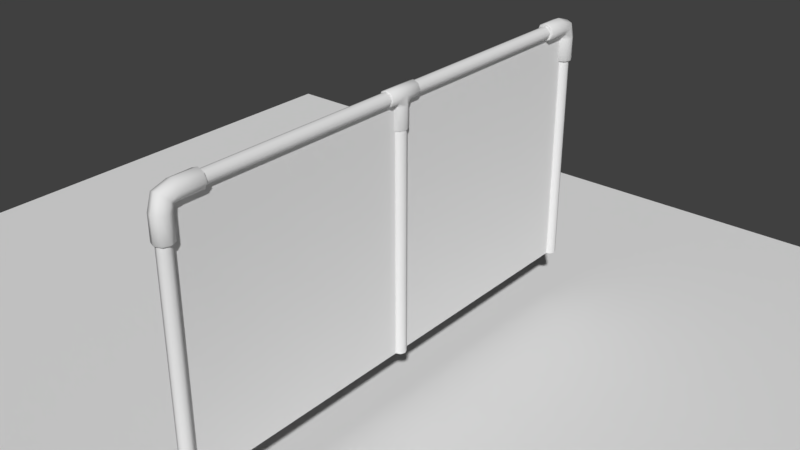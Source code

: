 # Source: WALLFANCEv2.blend  (saved by Blender 2.79.0; exported with 4.5.12 LTS)
import bpy
from mathutils import Matrix  # noqa: F401  (used for matrix-valued properties, if any)

bpy.ops.wm.read_factory_settings(use_empty=True)
scene = bpy.context.scene
scene.name = 'Scene'

# ---- collections
col_collection_1 = bpy.data.collections.new('Collection 1'); scene.collection.children.link(col_collection_1)

# ---- materials (node trees are filled in below, after node groups)
mat_fance_wire = bpy.data.materials.new('fance_wire')
mat_fance_wire.alpha_threshold = 0.0
mat_fance_wire.use_transparent_shadow = False
mat_fance_wire.roughness = 0.5
mat_fance = bpy.data.materials.new('fance')
mat_fance.alpha_threshold = 0.0
mat_fance.use_transparent_shadow = False
mat_fance.roughness = 0.5

# ---- material node trees

# ---- world
world_world = bpy.data.worlds.new('World'); scene.world = world_world
world_world.color = (0.05088, 0.05088, 0.05088)
world_world.use_sun_shadow = False
world_world.sun_shadow_jitter_overblur = 0.0
world_world.cycles.sampling_method = 'MANUAL'

# ---- meshes
me_plane_000 = bpy.data.meshes.new('Plane.000')
me_plane_000.from_pydata([(-1.0, -1.0, 0.0), (1.0, -1.0, 0.0), (-1.0, 1.0, 0.0), (1.0, 1.0, 0.0)], [], [(0, 1, 3, 2)])
me_plane_000.polygons.foreach_set('use_smooth', [True] * 1)
_uv = me_plane_000.uv_layers.new(name='UVMap')
_uv.uv.foreach_set('vector', [0.6905, 0.6905, 0.0281, 0.6905, 0.0281, 0.0281, 0.6905, 0.0281])
me_plane_000.materials.append(mat_fance_wire)
me_plane_000.use_remesh_preserve_volume = False
me_plane_000.use_remesh_preserve_attributes = False
me_plane_000.use_mirror_vertex_groups = False
me_plane_000.use_paint_bone_selection = False
me_plane_000.use_paint_mask = True
me_plane_000.update()
me_plane_004 = bpy.data.meshes.new('Plane.004')
me_plane_004.from_pydata([(-1.0, -1.0, 0.0), (1.0, -1.0, 0.0), (-1.0, 1.0, 0.0), (1.0, 1.0, 0.0)], [], [(0, 1, 3, 2)])
me_plane_004.polygons.foreach_set('use_smooth', [True] * 1)
_uv = me_plane_004.uv_layers.new(name='UVMap')
_uv.uv.foreach_set('vector', [0.6905, 0.6905, 0.0281, 0.6905, 0.0281, 0.0281, 0.6905, 0.0281])
me_plane_004.materials.append(mat_fance_wire)
me_plane_004.use_remesh_preserve_volume = False
me_plane_004.use_remesh_preserve_attributes = False
me_plane_004.use_mirror_vertex_groups = False
me_plane_004.use_paint_bone_selection = False
me_plane_004.use_paint_mask = True
me_plane_004.update()
me_plane_003 = bpy.data.meshes.new('Plane.003')
me_plane_003.from_pydata([(-1.0, -1.0, 0.0), (1.0, -1.0, 0.0), (-1.0, 1.0, 0.0), (1.0, 1.0, 0.0)], [], [(0, 1, 3, 2)])
me_plane_003.use_remesh_preserve_volume = False
me_plane_003.use_remesh_preserve_attributes = False
me_plane_003.use_mirror_vertex_groups = False
me_plane_003.update()
me_plane_002 = bpy.data.meshes.new('Plane.002')
me_plane_002.from_pydata([(0.03006, 0.9246, -3.779e-08), (0.02126, 0.9246, 0.04251), (-2.628e-09, 0.9246, 0.06012), (-0.02126, 0.9246, 0.04251), (-0.03006, 0.9246, -4.83e-08), (-0.02126, 0.9246, -0.04251), (1.673e-09, 0.9246, -0.06012), (0.02126, 0.9246, -0.04251), (-0.03, 0.9399, -4.371e-08), (0.03, 0.9399, -3.846e-08), (0.03, 0.9575, 0.04251), (-0.03, 0.9575, 0.04251), (-1.314e-09, 1.0, 0.06012), (1.314e-09, 1.0, -0.06012), (0.03, 0.9575, -0.04251), (-0.03, 0.9575, -0.04251), (-0.069, 0.9484, -4.693e-08), (-0.06855, 0.9399, -4.708e-08), (0.069, 0.9484, -3.487e-08), (0.06855, 0.9399, -3.509e-08), (-0.069, 0.9635, 0.03646), (-0.06855, 0.9575, 0.04251), (0.069, 0.9635, 0.03646), (0.06855, 0.9575, 0.04251), (-0.06855, 1.0, 0.06012), (-0.069, 1.0, 0.05157), (0.069, 1.0, 0.05157), (0.06855, 1.0, 0.06012), (-0.06855, 1.043, 0.04251), (-0.069, 1.036, 0.03646), (0.069, 1.036, 0.03646), (0.06855, 1.043, 0.04251), (-0.06855, 1.06, -5.759e-08), (-0.069, 1.052, -5.564e-08), (0.069, 1.052, -4.357e-08), (0.06855, 1.06, -4.56e-08), (-0.06855, 1.043, -0.04251), (-0.069, 1.036, -0.03646), (0.069, 1.036, -0.03646), (0.06855, 1.043, -0.04251), (-0.06855, 1.0, -0.06012), (-0.069, 1.0, -0.05157), (0.069, 1.0, -0.05157), (0.06855, 1.0, -0.06012), (-0.069, 0.9635, -0.03646), (-0.06855, 0.9575, -0.04251), (0.069, 0.9635, -0.03646), (0.06855, 0.9575, -0.04251), (0.02836, 0.7525, -2.873e-08), (0.03006, 0.7604, -3.061e-08), (0.02119, 0.7525, 0.03466), (0.02126, 0.7604, 0.04251), (-2.454e-09, 0.7525, 0.05221), (-2.628e-09, 0.7604, 0.06012), (-0.02119, 0.7525, 0.03466), (-0.02126, 0.7604, 0.04251), (-0.02836, 0.7525, -3.761e-08), (-0.03006, 0.7604, -4.112e-08), (-0.02119, 0.7525, -0.03466), (-0.02126, 0.7604, -0.04251), (1.495e-09, 0.7525, -0.05221), (1.673e-09, 0.7604, -0.06012), (0.02119, 0.7525, -0.03466), (0.02126, 0.7604, -0.04251), (0.9675, 0.7154, 7.425e-08), (0.8579, 0.9349, 1.265e-07), (0.977, 0.7154, -0.04595), (0.8579, 0.954, -0.04595), (1.0, 0.7154, -0.06498), (0.8579, 0.9999, -0.06498), (1.023, 0.7154, -0.04595), (0.8579, 1.046, -0.04595), (1.032, 0.7154, 4.247e-08), (0.8579, 1.065, 1.267e-07), (1.023, 0.7154, 0.04595), (0.8579, 1.046, 0.04595), (1.0, 0.7154, 0.06498), (0.8579, 0.9999, 0.06498), (0.977, 0.7154, 0.04595), (0.8579, 0.954, 0.04595), (-0.069, 0.9484, -4.693e-08), (0.069, 0.9484, -3.487e-08), (-0.069, 0.9635, 0.03646), (0.069, 0.9635, 0.03646), (-0.069, 1.0, 0.05157), (0.069, 1.0, 0.05157), (-0.069, 1.036, 0.03646), (0.069, 1.036, 0.03646), (-0.069, 1.052, -5.564e-08), (0.069, 1.052, -4.357e-08), (-0.069, 1.036, -0.03646), (0.069, 1.036, -0.03646), (-0.069, 1.0, -0.05157), (0.069, 1.0, -0.05157), (-0.069, 0.9635, -0.03646), (0.069, 0.9635, -0.03646), (0.02836, 0.7525, -2.873e-08), (0.02119, 0.7525, 0.03466), (-2.454e-09, 0.7525, 0.05221), (-0.02119, 0.7525, 0.03466), (-0.02836, 0.7525, -3.761e-08), (-0.02119, 0.7525, -0.03466), (1.495e-09, 0.7525, -0.05221), (0.02119, 0.7525, -0.03466), (-0.9675, 0.7154, -1.156e-07), (-0.8579, 0.9349, -1.156e-07), (-0.977, 0.7154, 0.04595), (-0.8579, 0.954, 0.04595), (-1.0, 0.7154, 0.06498), (-0.8579, 0.9999, 0.06498), (-1.023, 0.7154, 0.04595), (-0.8579, 1.046, 0.04595), (-1.032, 0.7154, -1.262e-07), (-0.8579, 1.065, -1.271e-07), (-1.023, 0.7154, -0.04595), (-0.8579, 1.046, -0.04595), (-1.0, 0.7154, -0.06498), (-0.8579, 0.9999, -0.06498), (-0.977, 0.7154, -0.04595), (-0.8579, 0.954, -0.04595), (0.9646, 0.8997, 6.802e-08), (0.9646, 0.9292, 6.692e-08), (0.95, 0.9292, 7.501e-08), (0.95, 0.9499, -0.05), (0.972, 0.9438, -0.05), (0.975, 0.8997, -0.05), (0.95, 0.9999, -0.07071), (0.9896, 0.9792, -0.07071), (1.0, 0.8997, -0.07071), (0.95, 1.05, -0.05), (1.007, 1.015, -0.05), (1.025, 0.8997, -0.05), (0.95, 1.071, 7.501e-08), (1.015, 1.029, 4.052e-08), (1.035, 0.8997, 3.431e-08), (0.95, 1.05, 0.05), (1.007, 1.015, 0.05), (1.025, 0.8997, 0.05), (0.95, 0.9999, 0.07071), (0.9896, 0.9792, 0.07071), (1.0, 0.8997, 0.07071), (0.95, 0.9499, 0.05), (0.972, 0.9438, 0.05), (0.975, 0.8997, 0.05), (0.9675, 0.7154, 7.425e-08), (0.9646, 0.7207, 7.585e-08), (0.8579, 0.9349, 1.265e-07), (0.8605, 0.9292, 1.255e-07), (0.977, 0.7154, -0.04595), (0.975, 0.7207, -0.05), (0.8579, 0.954, -0.04595), (0.8605, 0.9499, -0.05), (1.0, 0.7154, -0.06498), (1.0, 0.7207, -0.07071), (0.8579, 0.9999, -0.06498), (0.8605, 0.9999, -0.07071), (1.023, 0.7154, -0.04595), (1.025, 0.7207, -0.05), (0.8579, 1.046, -0.04595), (0.8605, 1.05, -0.05), (1.032, 0.7154, 4.247e-08), (1.035, 0.7207, 4.213e-08), (0.8579, 1.065, 1.267e-07), (0.8605, 1.071, 1.255e-07), (1.023, 0.7154, 0.04595), (1.025, 0.7207, 0.05), (0.8579, 1.046, 0.04595), (0.8605, 1.05, 0.05), (1.0, 0.7154, 0.06498), (1.0, 0.7207, 0.07071), (0.8579, 0.9999, 0.06498), (0.8605, 0.9999, 0.07071), (0.977, 0.7154, 0.04595), (0.975, 0.7207, 0.05), (0.8579, 0.954, 0.04595), (0.8605, 0.9499, 0.05), (-0.9646, 0.8997, -1.236e-07), (-0.9646, 0.9292, -1.251e-07), (-0.95, 0.9292, -1.236e-07), (-0.95, 0.9499, 0.05), (-0.972, 0.9438, 0.05), (-0.975, 0.8997, 0.05), (-0.95, 0.9999, 0.07071), (-0.9896, 0.9792, 0.07071), (-1.0, 0.8997, 0.07071), (-0.95, 1.05, 0.05), (-1.007, 1.015, 0.05), (-1.025, 0.8997, 0.05), (-0.95, 1.071, -1.36e-07), (-1.015, 1.029, -1.4e-07), (-1.035, 0.8997, -1.36e-07), (-0.95, 1.05, -0.05), (-1.007, 1.015, -0.05), (-1.025, 0.8997, -0.05), (-0.95, 0.9999, -0.07071), (-0.9896, 0.9792, -0.07071), (-1.0, 0.8997, -0.07071), (-0.95, 0.9499, -0.05), (-0.972, 0.9438, -0.05), (-0.975, 0.8997, -0.05), (-0.9675, 0.7154, -1.156e-07), (-0.9646, 0.7207, -1.158e-07), (-0.8579, 0.9349, -1.156e-07), (-0.8605, 0.9292, -1.158e-07), (-0.977, 0.7154, 0.04595), (-0.975, 0.7207, 0.05), (-0.8579, 0.954, 0.04595), (-0.8605, 0.9499, 0.05), (-1.0, 0.7154, 0.06498), (-1.0, 0.7207, 0.07071), (-0.8579, 0.9999, 0.06498), (-0.8605, 0.9999, 0.07071), (-1.023, 0.7154, 0.04595), (-1.025, 0.7207, 0.05), (-0.8579, 1.046, 0.04595), (-0.8605, 1.05, 0.05), (-1.032, 0.7154, -1.262e-07), (-1.035, 0.7207, -1.282e-07), (-0.8579, 1.065, -1.271e-07), (-0.8605, 1.071, -1.282e-07), (-1.023, 0.7154, -0.04595), (-1.025, 0.7207, -0.05), (-0.8579, 1.046, -0.04595), (-0.8605, 1.05, -0.05), (-1.0, 0.7154, -0.06498), (-1.0, 0.7207, -0.07071), (-0.8579, 0.9999, -0.06498), (-0.8605, 0.9999, -0.07071), (-0.977, 0.7154, -0.04595), (-0.975, 0.7207, -0.05), (-0.8579, 0.954, -0.04595), (-0.8605, 0.9499, -0.05), (1.025, -1.0, 1.333e-07), (1.025, 0.8995, 5.029e-08), (1.018, -1.0, 0.03536), (1.018, 0.8995, 0.03536), (1.0, -1.0, 0.05), (1.0, 0.8995, 0.05), (0.9823, -1.0, 0.03536), (0.9823, 0.8995, 0.03536), (0.975, -1.0, 1.246e-07), (0.975, 0.8995, 4.155e-08), (0.9823, -1.0, -0.03536), (0.9823, 0.8995, -0.03536), (1.0, -1.0, -0.05), (1.0, 0.8995, -0.05), (1.018, -1.0, -0.03536), (1.018, 0.8995, -0.03536), (-0.9497, 0.95, -1.246e-07), (0.9509, 0.95, 4.16e-08), (-0.9497, 0.9646, 0.03536), (0.9509, 0.9646, 0.03536), (-0.9497, 1.0, 0.05), (0.9509, 1.0, 0.05), (-0.9497, 1.035, 0.03536), (0.9509, 1.035, 0.03536), (-0.9497, 1.05, -1.333e-07), (0.9509, 1.05, 3.286e-08), (-0.9497, 1.035, -0.03536), (0.9509, 1.035, -0.03536), (-0.9497, 1.0, -0.05), (0.9509, 1.0, -0.05), (-0.9497, 0.9646, -0.03536), (0.9509, 0.9646, -0.03536), (-0.975, -1.0, -4.153e-08), (-0.975, 0.8988, -1.245e-07), (-0.9823, -1.0, 0.03536), (-0.9823, 0.8988, 0.03536), (-1.0, -1.0, 0.05), (-1.0, 0.8988, 0.05), (-1.018, -1.0, 0.03536), (-1.018, 0.8988, 0.03536), (-1.025, -1.0, -5.027e-08), (-1.025, 0.8988, -1.333e-07), (-1.018, -1.0, -0.03536), (-1.018, 0.8988, -0.03536), (-1.0, -1.0, -0.05), (-1.0, 0.8988, -0.05), (-0.9823, -1.0, -0.03536), (-0.9823, 0.8988, -0.03536), (0.025, -1.0, 4.59e-08), (0.025, 1.0, -4.153e-08), (0.01768, -1.0, 0.03536), (0.01768, 1.0, 0.03536), (2.314e-31, -1.0, 0.05), (2.314e-31, 1.0, 0.05), (-0.01768, -1.0, 0.03536), (-0.01768, 1.0, 0.03536), (-0.025, -1.0, 3.715e-08), (-0.025, 1.0, -5.027e-08), (-0.01768, -1.0, -0.03536), (-0.01768, 1.0, -0.03536), (-2.314e-31, -1.0, -0.05), (-2.314e-31, 1.0, -0.05), (0.01768, -1.0, -0.03536), (0.01768, 1.0, -0.03536)], [], [(31, 28, 24, 12, 27), (28, 31, 35, 32), (9, 19, 23, 10), (63, 7, 0, 49), (53, 2, 3, 55), (55, 3, 4, 57), (57, 4, 5, 59), (59, 5, 6, 61), (61, 6, 7, 63), (51, 1, 2, 53), (17, 8, 11, 21), (3, 11, 8, 4), (13, 43, 47, 14), (2, 12, 11, 3), (40, 13, 15, 45), (36, 39, 43, 13, 40), (32, 35, 39, 36), (10, 23, 27, 12), (1, 10, 12, 2), (14, 47, 19, 9), (5, 15, 13, 6), (4, 8, 15, 5), (6, 13, 14, 7), (7, 14, 9, 0), (0, 9, 10, 1), (45, 15, 8, 17), (21, 11, 12, 24), (49, 0, 1, 51), (20, 16, 17, 21), (18, 22, 23, 19), (25, 20, 21, 24), (22, 26, 27, 23), (29, 25, 24, 28), (26, 30, 31, 27), (33, 29, 28, 32), (30, 34, 35, 31), (37, 33, 32, 36), (34, 38, 39, 35), (41, 37, 36, 40), (38, 42, 43, 39), (44, 41, 40, 45), (42, 46, 47, 43), (16, 44, 45, 17), (46, 18, 19, 47), (50, 48, 49, 51), (52, 50, 51, 53), (54, 52, 53, 55), (56, 54, 55, 57), (58, 56, 57, 59), (60, 58, 59, 61), (62, 60, 61, 63), (48, 62, 63, 49), (65, 79, 77, 75, 73, 71, 69, 67), (66, 68, 70, 72, 74, 76, 78, 64), (81, 95, 93, 91, 89, 87, 85, 83), (97, 98, 99, 100, 101, 102, 103, 96), (82, 84, 86, 88, 90, 92, 94, 80), (105, 119, 117, 115, 113, 111, 109, 107), (106, 108, 110, 112, 114, 116, 118, 104), (153, 128, 131, 157), (157, 131, 134, 161), (161, 134, 137, 165), (165, 137, 140, 169), (169, 140, 143, 173), (122, 147, 151, 123), (145, 120, 125, 149), (143, 142, 121, 120), (142, 141, 122, 121), (138, 171, 175, 141), (140, 139, 142, 143), (139, 138, 141, 142), (135, 167, 171, 138), (137, 136, 139, 140), (136, 135, 138, 139), (132, 163, 167, 135), (134, 133, 136, 137), (133, 132, 135, 136), (129, 159, 163, 132), (131, 130, 133, 134), (130, 129, 132, 133), (126, 155, 159, 129), (128, 127, 130, 131), (127, 126, 129, 130), (123, 151, 155, 126), (125, 124, 127, 128), (124, 123, 126, 127), (141, 175, 147, 122), (120, 121, 124, 125), (121, 122, 123, 124), (149, 125, 128, 153), (173, 143, 120, 145), (148, 144, 145, 149), (146, 150, 151, 147), (152, 148, 149, 153), (150, 154, 155, 151), (156, 152, 153, 157), (154, 158, 159, 155), (160, 156, 157, 161), (158, 162, 163, 159), (164, 160, 161, 165), (162, 166, 167, 163), (168, 164, 165, 169), (166, 170, 171, 167), (172, 168, 169, 173), (170, 174, 175, 171), (144, 172, 173, 145), (174, 146, 147, 175), (209, 184, 187, 213), (213, 187, 190, 217), (217, 190, 193, 221), (221, 193, 196, 225), (225, 196, 199, 229), (178, 203, 207, 179), (201, 176, 181, 205), (199, 198, 177, 176), (198, 197, 178, 177), (194, 227, 231, 197), (196, 195, 198, 199), (195, 194, 197, 198), (191, 223, 227, 194), (193, 192, 195, 196), (192, 191, 194, 195), (188, 219, 223, 191), (190, 189, 192, 193), (189, 188, 191, 192), (185, 215, 219, 188), (187, 186, 189, 190), (186, 185, 188, 189), (182, 211, 215, 185), (184, 183, 186, 187), (183, 182, 185, 186), (179, 207, 211, 182), (181, 180, 183, 184), (180, 179, 182, 183), (197, 231, 203, 178), (176, 177, 180, 181), (177, 178, 179, 180), (205, 181, 184, 209), (229, 199, 176, 201), (204, 200, 201, 205), (202, 206, 207, 203), (208, 204, 205, 209), (206, 210, 211, 207), (212, 208, 209, 213), (210, 214, 215, 211), (216, 212, 213, 217), (214, 218, 219, 215), (220, 216, 217, 221), (218, 222, 223, 219), (224, 220, 221, 225), (222, 226, 227, 223), (228, 224, 225, 229), (226, 230, 231, 227), (200, 228, 229, 201), (230, 202, 203, 231), (232, 233, 235, 234), (234, 235, 237, 236), (236, 237, 239, 238), (238, 239, 241, 240), (240, 241, 243, 242), (242, 243, 245, 244), (244, 245, 247, 246), (246, 247, 233, 232), (248, 249, 251, 250), (250, 251, 253, 252), (252, 253, 255, 254), (254, 255, 257, 256), (256, 257, 259, 258), (258, 259, 261, 260), (260, 261, 263, 262), (262, 263, 249, 248), (264, 265, 267, 266), (266, 267, 269, 268), (268, 269, 271, 270), (270, 271, 273, 272), (272, 273, 275, 274), (274, 275, 277, 276), (276, 277, 279, 278), (278, 279, 265, 264), (280, 281, 283, 282), (282, 283, 285, 284), (284, 285, 287, 286), (286, 287, 289, 288), (288, 289, 291, 290), (290, 291, 293, 292), (292, 293, 295, 294), (294, 295, 281, 280)])
me_plane_002.polygons.foreach_set('use_smooth', [True] * 187)
_uv = me_plane_002.uv_layers.new(name='UVMap')
_uv.uv.foreach_set('vector', [0.4701, 0.857, 0.4671, 0.9208, 0.4466, 0.9232, 0.4422, 0.8882, 0.4493, 0.8533, 0.4671, 0.9208, 0.4701, 0.857, 0.4925, 0.8528, 0.4925, 0.9262, 0.3988, 0.8386, 0.4155, 0.825, 0.4305, 0.843, 0.4162, 0.8629, 0.03765, 0.8929, 0.1352, 0.9034, 0.1278, 0.931, 0.02988, 0.9184, 0.2968, 0.8807, 0.3919, 0.8865, 0.3908, 0.9045, 0.2934, 0.8951, 0.2934, 0.8951, 0.3908, 0.9045, 0.3839, 0.932, 0.286, 0.9206, 0.03456, 0.8384, 0.1346, 0.8387, 0.1373, 0.8663, 0.03916, 0.8641, 0.03916, 0.8641, 0.1373, 0.8663, 0.1364, 0.8853, 0.04123, 0.8785, 0.04123, 0.8785, 0.1364, 0.8853, 0.1352, 0.9034, 0.03765, 0.8929, 0.2946, 0.8664, 0.3927, 0.8675, 0.3919, 0.8865, 0.2968, 0.8807, 0.411, 0.952, 0.393, 0.9345, 0.4144, 0.9117, 0.4275, 0.9322, 0.3908, 0.9045, 0.4144, 0.9117, 0.393, 0.9345, 0.3839, 0.932, 0.1866, 0.8866, 0.1921, 0.9216, 0.1723, 0.9314, 0.1589, 0.9107, 0.3919, 0.8865, 0.4422, 0.8882, 0.4144, 0.9117, 0.3908, 0.9045, 0.1928, 0.8518, 0.1866, 0.8866, 0.1607, 0.8618, 0.1748, 0.8423, 0.2135, 0.8549, 0.2126, 0.9185, 0.1921, 0.9216, 0.1866, 0.8866, 0.1928, 0.8518, 0.2367, 0.85, 0.2367, 0.9229, 0.2126, 0.9185, 0.2135, 0.8549, 0.4162, 0.8629, 0.4305, 0.843, 0.4493, 0.8533, 0.4422, 0.8882, 0.3927, 0.8675, 0.4162, 0.8629, 0.4422, 0.8882, 0.3919, 0.8865, 0.1589, 0.9107, 0.1723, 0.9314, 0.1552, 0.9518, 0.137, 0.9336, 0.1373, 0.8663, 0.1607, 0.8618, 0.1866, 0.8866, 0.1364, 0.8853, 0.1346, 0.8387, 0.1438, 0.8377, 0.1607, 0.8618, 0.1373, 0.8663, 0.1364, 0.8853, 0.1866, 0.8866, 0.1589, 0.9107, 0.1352, 0.9034, 0.1352, 0.9034, 0.1589, 0.9107, 0.137, 0.9336, 0.1278, 0.931, 0.3896, 0.8397, 0.3988, 0.8386, 0.4162, 0.8629, 0.3927, 0.8675, 0.1748, 0.8423, 0.1607, 0.8618, 0.1438, 0.8377, 0.1604, 0.8246, 0.4275, 0.9322, 0.4144, 0.9117, 0.4422, 0.8882, 0.4466, 0.9232, 0.2897, 0.8408, 0.3896, 0.8397, 0.3927, 0.8675, 0.2946, 0.8664, 0.4303, 0.9357, 0.4162, 0.9536, 0.411, 0.952, 0.4275, 0.9322, 0.4199, 0.8237, 0.4331, 0.8399, 0.4305, 0.843, 0.4155, 0.825, 0.4476, 0.9268, 0.4303, 0.9357, 0.4275, 0.9322, 0.4466, 0.9232, 0.4331, 0.8399, 0.4508, 0.8491, 0.4493, 0.8533, 0.4305, 0.843, 0.4668, 0.9252, 0.4476, 0.9268, 0.4466, 0.9232, 0.4671, 0.9208, 0.4508, 0.8491, 0.4701, 0.8531, 0.4701, 0.857, 0.4493, 0.8533, 0.4892, 0.9308, 0.4668, 0.9252, 0.4671, 0.9208, 0.4925, 0.9262, 0.4701, 0.8531, 0.4897, 0.8487, 0.4925, 0.8528, 0.4701, 0.857, 0.2134, 0.8507, 0.2338, 0.8458, 0.2367, 0.85, 0.2135, 0.8549, 0.234, 0.9269, 0.2125, 0.9226, 0.2126, 0.9185, 0.2367, 0.9229, 0.1941, 0.848, 0.2134, 0.8507, 0.2135, 0.8549, 0.1928, 0.8518, 0.2125, 0.9226, 0.1933, 0.9256, 0.1921, 0.9216, 0.2126, 0.9185, 0.1773, 0.8393, 0.1941, 0.848, 0.1928, 0.8518, 0.1748, 0.8423, 0.1933, 0.9256, 0.1751, 0.9351, 0.1723, 0.9314, 0.1921, 0.9216, 0.1646, 0.8234, 0.1773, 0.8393, 0.1748, 0.8423, 0.1604, 0.8246, 0.1751, 0.9351, 0.1606, 0.9535, 0.1552, 0.9518, 0.1723, 0.9314, 0.2888, 0.8634, 0.2848, 0.8419, 0.2897, 0.8408, 0.2946, 0.8664, 0.2904, 0.8805, 0.2888, 0.8634, 0.2946, 0.8664, 0.2968, 0.8807, 0.2873, 0.8976, 0.2904, 0.8805, 0.2968, 0.8807, 0.2934, 0.8951, 0.2812, 0.919, 0.2873, 0.8976, 0.2934, 0.8951, 0.286, 0.9206, 0.03341, 0.8611, 0.02966, 0.8395, 0.03456, 0.8384, 0.03916, 0.8641, 0.03481, 0.8782, 0.03341, 0.8611, 0.03916, 0.8641, 0.04123, 0.8785, 0.03146, 0.8953, 0.03481, 0.8782, 0.04123, 0.8785, 0.03765, 0.8929, 0.02505, 0.9167, 0.03146, 0.8953, 0.03765, 0.8929, 0.02988, 0.9184, 0.8289, 0.6778, 0.8184, 0.6672, 0.8184, 0.6523, 0.8289, 0.6418, 0.8439, 0.6418, 0.8544, 0.6523, 0.8544, 0.6672, 0.8439, 0.6778, 0.8488, 0.8403, 0.8377, 0.8403, 0.8298, 0.8324, 0.8298, 0.8213, 0.8377, 0.8134, 0.8488, 0.8134, 0.8566, 0.8213, 0.8566, 0.8324, 0.7481, 0.7077, 0.7403, 0.7155, 0.7294, 0.7154, 0.7218, 0.7074, 0.7216, 0.6964, 0.7294, 0.6887, 0.7403, 0.6888, 0.7481, 0.6966, 0.767, 0.7102, 0.7738, 0.7034, 0.7738, 0.6938, 0.7682, 0.6882, 0.7603, 0.6882, 0.7535, 0.695, 0.7535, 0.7046, 0.7591, 0.7102, 0.8374, 0.8464, 0.8484, 0.8466, 0.8561, 0.8544, 0.8561, 0.8655, 0.8484, 0.8733, 0.8374, 0.8732, 0.8298, 0.8652, 0.8297, 0.8542, 0.7972, 0.8504, 0.7867, 0.8398, 0.7867, 0.8249, 0.7972, 0.8144, 0.8121, 0.8144, 0.8227, 0.8249, 0.8227, 0.8398, 0.8121, 0.8504, 0.8448, 0.7843, 0.8336, 0.7843, 0.8258, 0.7765, 0.8258, 0.7654, 0.8336, 0.7575, 0.8448, 0.7575, 0.8526, 0.7654, 0.8526, 0.7765, 0.6355, 0.9073, 0.608, 0.9073, 0.608, 0.8931, 0.6355, 0.8931, 0.6355, 0.8931, 0.608, 0.8931, 0.608, 0.879, 0.6355, 0.879, 0.6355, 0.879, 0.608, 0.879, 0.608, 0.8648, 0.6355, 0.8648, 0.6355, 0.8648, 0.608, 0.8648, 0.608, 0.8507, 0.6355, 0.8507, 0.6355, 0.8507, 0.608, 0.8507, 0.608, 0.8366, 0.6355, 0.8366, 0.5514, 0.9356, 0.524, 0.9356, 0.524, 0.9214, 0.5514, 0.9214, 0.6355, 0.9356, 0.608, 0.9356, 0.608, 0.9214, 0.6355, 0.9214, 0.608, 0.8366, 0.5797, 0.8366, 0.5797, 0.8224, 0.608, 0.8224, 0.5797, 0.8366, 0.5514, 0.8366, 0.5514, 0.8224, 0.5797, 0.8224, 0.5514, 0.8507, 0.524, 0.8507, 0.524, 0.8366, 0.5514, 0.8366, 0.608, 0.8507, 0.5797, 0.8507, 0.5797, 0.8366, 0.608, 0.8366, 0.5797, 0.8507, 0.5514, 0.8507, 0.5514, 0.8366, 0.5797, 0.8366, 0.5514, 0.8648, 0.524, 0.8648, 0.524, 0.8507, 0.5514, 0.8507, 0.608, 0.8648, 0.5797, 0.8648, 0.5797, 0.8507, 0.608, 0.8507, 0.5797, 0.8648, 0.5514, 0.8648, 0.5514, 0.8507, 0.5797, 0.8507, 0.5514, 0.879, 0.524, 0.879, 0.524, 0.8648, 0.5514, 0.8648, 0.608, 0.879, 0.5797, 0.879, 0.5797, 0.8648, 0.608, 0.8648, 0.5797, 0.879, 0.5514, 0.879, 0.5514, 0.8648, 0.5797, 0.8648, 0.5514, 0.8931, 0.524, 0.8931, 0.524, 0.879, 0.5514, 0.879, 0.608, 0.8931, 0.5797, 0.8931, 0.5797, 0.879, 0.608, 0.879, 0.5797, 0.8931, 0.5514, 0.8931, 0.5514, 0.879, 0.5797, 0.879, 0.5514, 0.9073, 0.524, 0.9073, 0.524, 0.8931, 0.5514, 0.8931, 0.608, 0.9073, 0.5797, 0.9073, 0.5797, 0.8931, 0.608, 0.8931, 0.5797, 0.9073, 0.5514, 0.9073, 0.5514, 0.8931, 0.5797, 0.8931, 0.5514, 0.9214, 0.524, 0.9214, 0.524, 0.9073, 0.5514, 0.9073, 0.608, 0.9214, 0.5797, 0.9214, 0.5797, 0.9073, 0.608, 0.9073, 0.5797, 0.9214, 0.5514, 0.9214, 0.5514, 0.9073, 0.5797, 0.9073, 0.5514, 0.8366, 0.524, 0.8366, 0.524, 0.8224, 0.5514, 0.8224, 0.608, 0.9356, 0.5797, 0.9356, 0.5797, 0.9214, 0.608, 0.9214, 0.5797, 0.9356, 0.5514, 0.9356, 0.5514, 0.9214, 0.5797, 0.9214, 0.6355, 0.9214, 0.608, 0.9214, 0.608, 0.9073, 0.6355, 0.9073, 0.6355, 0.8366, 0.608, 0.8366, 0.608, 0.8224, 0.6355, 0.8224, 0.8541, 0.7421, 0.8541, 0.7309, 0.8552, 0.7305, 0.8552, 0.7426, 0.8084, 0.6542, 0.7979, 0.6437, 0.7985, 0.6421, 0.81, 0.6536, 0.8462, 0.7499, 0.8541, 0.7421, 0.8552, 0.7426, 0.8467, 0.7511, 0.7979, 0.6437, 0.783, 0.6437, 0.7823, 0.6421, 0.7985, 0.6421, 0.8351, 0.7499, 0.8462, 0.7499, 0.8467, 0.7511, 0.8346, 0.7511, 0.783, 0.6437, 0.7724, 0.6542, 0.7708, 0.6536, 0.7823, 0.6421, 0.8272, 0.7421, 0.8351, 0.7499, 0.8346, 0.7511, 0.826, 0.7426, 0.7724, 0.6542, 0.7724, 0.6691, 0.7708, 0.6698, 0.7708, 0.6536, 0.8272, 0.7309, 0.8272, 0.7421, 0.826, 0.7426, 0.826, 0.7305, 0.7724, 0.6691, 0.783, 0.6797, 0.7823, 0.6813, 0.7708, 0.6698, 0.8351, 0.7231, 0.8272, 0.7309, 0.826, 0.7305, 0.8346, 0.7219, 0.783, 0.6797, 0.7979, 0.6797, 0.7985, 0.6813, 0.7823, 0.6813, 0.8462, 0.7231, 0.8351, 0.7231, 0.8346, 0.7219, 0.8467, 0.7219, 0.7979, 0.6797, 0.8084, 0.6691, 0.81, 0.6698, 0.7985, 0.6813, 0.8541, 0.7309, 0.8462, 0.7231, 0.8467, 0.7219, 0.8552, 0.7305, 0.8084, 0.6691, 0.8084, 0.6542, 0.81, 0.6536, 0.81, 0.6698, 0.7708, 0.9073, 0.7433, 0.9073, 0.7433, 0.8931, 0.7708, 0.8931, 0.7708, 0.8931, 0.7433, 0.8931, 0.7433, 0.879, 0.7708, 0.879, 0.7708, 0.879, 0.7433, 0.879, 0.7433, 0.8648, 0.7708, 0.8648, 0.7708, 0.8648, 0.7433, 0.8648, 0.7433, 0.8507, 0.7708, 0.8507, 0.7708, 0.8507, 0.7433, 0.8507, 0.7433, 0.8366, 0.7708, 0.8366, 0.6867, 0.9356, 0.6593, 0.9356, 0.6593, 0.9214, 0.6867, 0.9214, 0.7708, 0.9356, 0.7433, 0.9356, 0.7433, 0.9214, 0.7708, 0.9214, 0.7433, 0.8366, 0.715, 0.8366, 0.715, 0.8224, 0.7433, 0.8224, 0.715, 0.8366, 0.6867, 0.8366, 0.6867, 0.8224, 0.715, 0.8224, 0.6867, 0.8507, 0.6593, 0.8507, 0.6593, 0.8366, 0.6867, 0.8366, 0.7433, 0.8507, 0.715, 0.8507, 0.715, 0.8366, 0.7433, 0.8366, 0.715, 0.8507, 0.6867, 0.8507, 0.6867, 0.8366, 0.715, 0.8366, 0.6867, 0.8648, 0.6593, 0.8648, 0.6593, 0.8507, 0.6867, 0.8507, 0.7433, 0.8648, 0.715, 0.8648, 0.715, 0.8507, 0.7433, 0.8507, 0.715, 0.8648, 0.6867, 0.8648, 0.6867, 0.8507, 0.715, 0.8507, 0.6867, 0.879, 0.6593, 0.879, 0.6593, 0.8648, 0.6867, 0.8648, 0.7433, 0.879, 0.715, 0.879, 0.715, 0.8648, 0.7433, 0.8648, 0.715, 0.879, 0.6867, 0.879, 0.6867, 0.8648, 0.715, 0.8648, 0.6867, 0.8931, 0.6593, 0.8931, 0.6593, 0.879, 0.6867, 0.879, 0.7433, 0.8931, 0.715, 0.8931, 0.715, 0.879, 0.7433, 0.879, 0.715, 0.8931, 0.6867, 0.8931, 0.6867, 0.879, 0.715, 0.879, 0.6867, 0.9073, 0.6593, 0.9073, 0.6593, 0.8931, 0.6867, 0.8931, 0.7433, 0.9073, 0.715, 0.9073, 0.715, 0.8931, 0.7433, 0.8931, 0.715, 0.9073, 0.6867, 0.9073, 0.6867, 0.8931, 0.715, 0.8931, 0.6867, 0.9214, 0.6593, 0.9214, 0.6593, 0.9073, 0.6867, 0.9073, 0.7433, 0.9214, 0.715, 0.9214, 0.715, 0.9073, 0.7433, 0.9073, 0.715, 0.9214, 0.6867, 0.9214, 0.6867, 0.9073, 0.715, 0.9073, 0.6867, 0.8366, 0.6593, 0.8366, 0.6593, 0.8224, 0.6867, 0.8224, 0.7433, 0.9356, 0.715, 0.9356, 0.715, 0.9214, 0.7433, 0.9214, 0.715, 0.9356, 0.6867, 0.9356, 0.6867, 0.9214, 0.715, 0.9214, 0.7708, 0.9214, 0.7433, 0.9214, 0.7433, 0.9073, 0.7708, 0.9073, 0.7708, 0.8366, 0.7433, 0.8366, 0.7433, 0.8224, 0.7708, 0.8224, 0.8457, 0.7053, 0.8457, 0.6942, 0.8469, 0.6937, 0.8469, 0.7058, 0.7605, 0.6542, 0.75, 0.6437, 0.7506, 0.6421, 0.7621, 0.6536, 0.8378, 0.7131, 0.8457, 0.7053, 0.8469, 0.7058, 0.8383, 0.7143, 0.75, 0.6437, 0.7351, 0.6437, 0.7344, 0.6421, 0.7506, 0.6421, 0.8267, 0.7131, 0.8378, 0.7131, 0.8383, 0.7143, 0.8262, 0.7143, 0.7351, 0.6437, 0.7245, 0.6542, 0.7229, 0.6536, 0.7344, 0.6421, 0.8189, 0.7053, 0.8267, 0.7131, 0.8262, 0.7143, 0.8177, 0.7058, 0.7245, 0.6542, 0.7245, 0.6691, 0.7229, 0.6698, 0.7229, 0.6536, 0.8189, 0.6942, 0.8189, 0.7053, 0.8177, 0.7058, 0.8177, 0.6937, 0.7245, 0.6691, 0.7351, 0.6797, 0.7344, 0.6813, 0.7229, 0.6698, 0.8267, 0.6863, 0.8189, 0.6942, 0.8177, 0.6937, 0.8262, 0.6851, 0.7351, 0.6797, 0.75, 0.6797, 0.7506, 0.6813, 0.7344, 0.6813, 0.8378, 0.6863, 0.8267, 0.6863, 0.8262, 0.6851, 0.8383, 0.6851, 0.75, 0.6797, 0.7605, 0.6691, 0.7621, 0.6698, 0.7506, 0.6813, 0.8457, 0.6942, 0.8378, 0.6863, 0.8383, 0.6851, 0.8469, 0.6937, 0.7605, 0.6691, 0.7605, 0.6542, 0.7621, 0.6536, 0.7621, 0.6698, 0.8228, 0.5809, 0.8228, 0.05503, 0.8323, 0.05503, 0.8323, 0.5809, 0.8323, 0.5809, 0.8323, 0.05503, 0.8417, 0.05503, 0.8417, 0.5809, 0.8417, 0.5809, 0.8417, 0.05503, 0.8511, 0.05503, 0.8511, 0.5809, 0.8511, 0.5809, 0.8511, 0.05503, 0.8605, 0.05503, 0.8605, 0.5809, 0.8605, 0.5809, 0.8605, 0.05503, 0.8699, 0.05503, 0.8699, 0.5809, 0.8699, 0.5809, 0.8699, 0.05503, 0.8794, 0.05503, 0.8794, 0.5809, 0.8794, 0.5809, 0.8794, 0.05503, 0.8888, 0.05503, 0.8888, 0.5809, 0.8888, 0.5809, 0.8888, 0.05503, 0.8982, 0.05503, 0.8982, 0.5809, 0.7516, 0.8022, 0.07113, 0.8022, 0.07113, 0.7928, 0.7516, 0.7928, 0.7516, 0.7928, 0.07113, 0.7928, 0.07113, 0.7833, 0.7516, 0.7833, 0.7516, 0.7833, 0.07113, 0.7833, 0.07113, 0.7739, 0.7516, 0.7739, 0.7516, 0.7739, 0.07113, 0.7739, 0.07113, 0.7645, 0.7516, 0.7645, 0.7516, 0.7645, 0.07113, 0.7645, 0.07113, 0.755, 0.7516, 0.755, 0.7516, 0.755, 0.07113, 0.755, 0.07113, 0.7456, 0.7516, 0.7456, 0.7516, 0.7456, 0.07113, 0.7456, 0.07113, 0.7362, 0.7516, 0.7362, 0.7516, 0.7362, 0.07113, 0.7362, 0.07113, 0.7267, 0.7516, 0.7267, 0.9146, 0.5676, 0.9146, 0.05378, 0.9243, 0.05378, 0.9243, 0.5676, 0.9243, 0.5676, 0.9243, 0.05378, 0.9339, 0.05378, 0.9339, 0.5676, 0.9339, 0.5676, 0.9339, 0.05378, 0.9435, 0.05378, 0.9435, 0.5676, 0.9435, 0.5676, 0.9435, 0.05378, 0.9532, 0.05378, 0.9532, 0.5676, 0.9532, 0.5676, 0.9532, 0.05378, 0.9628, 0.05378, 0.9628, 0.5676, 0.9628, 0.5676, 0.9628, 0.05378, 0.9724, 0.05378, 0.9724, 0.5676, 0.9724, 0.5676, 0.9724, 0.05378, 0.9821, 0.05378, 0.9821, 0.5676, 0.9821, 0.5676, 0.9821, 0.05378, 0.9917, 0.05378, 0.9917, 0.5676, 0.7271, 0.5825, 0.7271, 0.05519, 0.737, 0.05519, 0.737, 0.5825, 0.737, 0.5825, 0.737, 0.05519, 0.7469, 0.05519, 0.7469, 0.5825, 0.7469, 0.5825, 0.7469, 0.05519, 0.7568, 0.05519, 0.7568, 0.5825, 0.7568, 0.5825, 0.7568, 0.05519, 0.7666, 0.05519, 0.7666, 0.5825, 0.7666, 0.5825, 0.7666, 0.05519, 0.7765, 0.05519, 0.7765, 0.5825, 0.7765, 0.5825, 0.7765, 0.05519, 0.7864, 0.05519, 0.7864, 0.5825, 0.7864, 0.5825, 0.7864, 0.05519, 0.7963, 0.05519, 0.7963, 0.5825, 0.7963, 0.5825, 0.7963, 0.05519, 0.8062, 0.05519, 0.8062, 0.5825])
me_plane_002.materials.append(mat_fance)
me_plane_002.use_remesh_preserve_volume = False
me_plane_002.use_remesh_preserve_attributes = False
me_plane_002.use_mirror_vertex_groups = False
me_plane_002.use_paint_bone_selection = False
me_plane_002.use_paint_mask = True
me_plane_002.update()

# ---- objects
ob_fance_wire_001 = bpy.data.objects.new('fance_wire.001', me_plane_000)
ob_fance_wire = bpy.data.objects.new('fance_wire', me_plane_004)
ob_plane = bpy.data.objects.new('Plane', me_plane_003)
ob_fance = bpy.data.objects.new('fance', me_plane_002)

# ---- transforms, parenting, visibility, modifiers, constraints
ob_fance_wire_001.location = (0.0, 0.0, 2.0)
ob_fance_wire_001.rotation_euler = (1.571, -0.0, 4.712)
ob_fance_wire_001.scale = (4.0, 2.0, 2.0)
ob_fance_wire_001.lineart.crease_threshold = 0.0
ob_fance_wire.location = (0.0, 0.0, 2.0)
ob_fance_wire.rotation_euler = (1.571, -0.0, 1.571)
ob_fance_wire.scale = (4.0, 2.0, 2.0)
ob_fance_wire.lineart.crease_threshold = 0.0
ob_plane.location = (-1.976, 0.3504, -0.7607)
ob_plane.scale = (8.0, 8.0, 8.0)
ob_plane.hide_viewport = True
ob_plane.lineart.crease_threshold = 0.0
ob_fance.location = (0.0, 0.0, 2.0)
ob_fance.rotation_euler = (1.571, -0.0, 1.571)
ob_fance.scale = (4.0, 2.0, 2.0)
ob_fance.lineart.crease_threshold = 0.0

# ---- collection membership
col_collection_1.objects.link(ob_fance_wire_001)
col_collection_1.objects.link(ob_fance_wire)
col_collection_1.objects.link(ob_plane)
col_collection_1.objects.link(ob_fance)

# ---- scene / render settings (as saved in the file)
scene.frame_start = 1; scene.frame_end = 250; scene.frame_set(0)
scene.render.engine = 'BLENDER_EEVEE_NEXT'
scene.render.resolution_percentage = 50
scene.render.dither_intensity = 0.0
scene.cycles.use_denoising = False
scene.cycles.samples = 512
scene.cycles.sampling_pattern = 'TABULATED_SOBOL'
scene.cycles.light_sampling_threshold = 0.0
scene.cycles.use_adaptive_sampling = False
scene.cycles.use_light_tree = False
scene.cycles.blur_glossy = 0.0
scene.cycles.sample_clamp_indirect = 0.0
scene.cycles.bake_type = 'AO'
scene.view_settings.view_transform = 'Standard'
bpy.context.view_layer.update()

# ---- added for rendering (the .blend has no active camera and no usable light): camera, sun
cam_auto = bpy.data.cameras.new('AutoCamera')
cam_auto.lens = 50.0
cam_auto.sensor_width = 36.0
cam_auto.clip_end = 1000.0
ob_auto_camera = bpy.data.objects.new('AutoCamera', cam_auto)
scene.collection.objects.link(ob_auto_camera)
ob_auto_camera.location = (8.7655, -10.5186, 9.08302)
ob_auto_camera.rotation_euler = (1.09748, -7.21219e-08, 0.694738)
scene.camera = ob_auto_camera
light_auto_sun = bpy.data.lights.new('AutoSun', 'SUN')
light_auto_sun.energy = 3.0
light_auto_sun.angle = 0.0523599
ob_auto_sun = bpy.data.objects.new('AutoSun', light_auto_sun)
scene.collection.objects.link(ob_auto_sun)
ob_auto_sun.rotation_euler = (0.872665, 0.174533, 0.523599)
bpy.context.view_layer.update()
